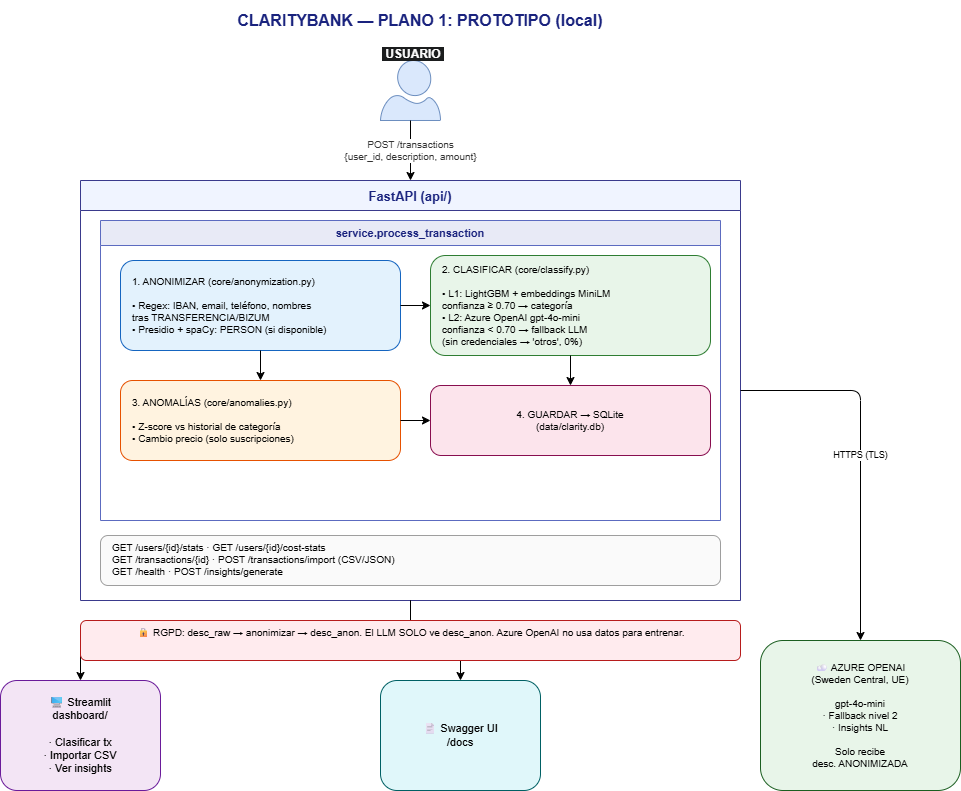

The diagram above was exported from draw.io. Its source (the exported page's mxGraphModel, read from the mxfile embedded in the PNG):
<mxGraphModel dx="1067" dy="679" grid="1" gridSize="10" guides="1" tooltips="1" connect="1" arrows="1" fold="1" page="1" pageScale="1" pageWidth="1169" pageHeight="827" math="0" shadow="0">
  <root>
    <mxCell id="0" />
    <mxCell id="1" parent="0" />
    <mxCell id="title" parent="1" style="text;html=1;strokeColor=none;fillColor=none;align=center;verticalAlign=middle;whiteSpace=wrap;rounded=0;fontSize=16;fontStyle=1;fontColor=#1a237e;" value="CLARITYBANK — PLANO 1: PROTOTIPO (local)" vertex="1">
      <mxGeometry height="40" width="600" x="200" y="20" as="geometry" />
    </mxCell>
    <mxCell id="user" parent="1" style="shape=mxgraph.azure.user;fillColor=#dae8fc;strokeColor=#6c8ebf;fontStyle=1;fontSize=12;" value="" vertex="1">
      <mxGeometry height="60" width="60" x="460" y="80" as="geometry" />
    </mxCell>
    <mxCell id="e1" edge="1" parent="1" source="user" style="edgeStyle=orthogonalEdgeStyle;html=1;fontSize=10;fontColor=#333;" target="fastapi" value="&lt;span style=&quot;background-color: light-dark(rgb(255, 255, 255), rgb(255, 255, 255));&quot;&gt;POST /transactions&lt;br&gt;{user_id, description, amount}&lt;/span&gt;">
      <mxGeometry relative="1" as="geometry" />
    </mxCell>
    <mxCell id="fastapi" parent="1" style="swimlane;startSize=30;fillColor=#f0f4ff;strokeColor=#3a3a8c;fontStyle=1;fontSize=13;fontColor=#1a237e;" value="FastAPI  (api/)" vertex="1">
      <mxGeometry height="420" width="660" x="160" y="200" as="geometry" />
    </mxCell>
    <mxCell id="pipeline" parent="fastapi" style="swimlane;startSize=25;fillColor=#e8eaf6;strokeColor=#5c6bc0;fontStyle=1;fontSize=11;fontColor=#1a237e;" value="service.process_transaction" vertex="1">
      <mxGeometry height="300" width="620" x="20" y="40" as="geometry" />
    </mxCell>
    <mxCell id="anon" parent="pipeline" style="rounded=1;whiteSpace=wrap;html=1;fillColor=#e3f2fd;strokeColor=#1565c0;align=left;spacingLeft=10;fontSize=10;" value="1. ANONIMIZAR (core/anonymization.py)&#10;&#10;• Regex: IBAN, email, teléfono, nombres&#10;  tras TRANSFERENCIA/BIZUM&#10;• Presidio + spaCy: PERSON (si disponible)" vertex="1">
      <mxGeometry height="90" width="280" x="20" y="40" as="geometry" />
    </mxCell>
    <mxCell id="classify" parent="pipeline" style="rounded=1;whiteSpace=wrap;html=1;fillColor=#e8f5e9;strokeColor=#2e7d32;align=left;spacingLeft=10;fontSize=10;" value="2. CLASIFICAR (core/classify.py)&#10;&#10;• L1: LightGBM + embeddings MiniLM&#10;  confianza ≥ 0.70 → categoría&#10;• L2: Azure OpenAI gpt-4o-mini&#10;  confianza &lt; 0.70 → fallback LLM&#10;  (sin credenciales → 'otros', 0%)" vertex="1">
      <mxGeometry height="100" width="280" x="330" y="35" as="geometry" />
    </mxCell>
    <mxCell id="anomalies" parent="pipeline" style="rounded=1;whiteSpace=wrap;html=1;fillColor=#fff3e0;strokeColor=#e65100;align=left;spacingLeft=10;fontSize=10;" value="3. ANOMALÍAS (core/anomalies.py)&#10;&#10;• Z-score vs historial de categoría&#10;• Cambio precio (solo suscripciones)" vertex="1">
      <mxGeometry height="80" width="280" x="20" y="160" as="geometry" />
    </mxCell>
    <mxCell id="save" parent="pipeline" style="rounded=1;whiteSpace=wrap;html=1;fillColor=#fce4ec;strokeColor=#880e4f;fontSize=10;" value="4. GUARDAR → SQLite&#10;(data/clarity.db)" vertex="1">
      <mxGeometry height="70" width="280" x="330" y="165" as="geometry" />
    </mxCell>
    <mxCell id="ea1" edge="1" parent="pipeline" source="anon" style="edgeStyle=orthogonalEdgeStyle;" target="classify">
      <mxGeometry relative="1" as="geometry" />
    </mxCell>
    <mxCell id="ea2" edge="1" parent="pipeline" source="anon" style="edgeStyle=orthogonalEdgeStyle;" target="anomalies">
      <mxGeometry relative="1" as="geometry" />
    </mxCell>
    <mxCell id="ea3" edge="1" parent="pipeline" source="classify" style="edgeStyle=orthogonalEdgeStyle;" target="save">
      <mxGeometry relative="1" as="geometry" />
    </mxCell>
    <mxCell id="ea4" edge="1" parent="pipeline" source="anomalies" style="edgeStyle=orthogonalEdgeStyle;" target="save">
      <mxGeometry relative="1" as="geometry" />
    </mxCell>
    <mxCell id="endpoints" parent="fastapi" style="text;html=1;strokeColor=#9e9e9e;fillColor=#fafafa;align=left;spacingLeft=10;fontSize=10;rounded=1;" value="GET  /users/{id}/stats  ·  GET /users/{id}/cost-stats&#10;GET  /transactions/{id}  ·  POST /transactions/import (CSV/JSON)&#10;GET  /health  ·  POST /insights/generate" vertex="1">
      <mxGeometry height="50" width="620" x="20" y="355" as="geometry" />
    </mxCell>
    <mxCell id="streamlit" parent="1" style="rounded=1;whiteSpace=wrap;html=1;fillColor=#f3e5f5;strokeColor=#6a1b9a;fontSize=11;" value="🖥 Streamlit&#10;dashboard/&#10;&#10;· Clasificar tx&#10;· Importar CSV&#10;· Ver insights" vertex="1">
      <mxGeometry height="110" width="160" x="80" y="700" as="geometry" />
    </mxCell>
    <mxCell id="swagger" parent="1" style="rounded=1;whiteSpace=wrap;html=1;fillColor=#e0f7fa;strokeColor=#006064;fontSize=11;" value="📄 Swagger UI&#10;/docs" vertex="1">
      <mxGeometry height="110" width="160" x="460" y="700" as="geometry" />
    </mxCell>
    <mxCell id="azureoai" parent="1" style="rounded=1;whiteSpace=wrap;html=1;fillColor=#e8f5e9;strokeColor=#1b5e20;fontSize=10;" value="☁ AZURE OPENAI&#10;(Sweden Central, UE)&#10;&#10;gpt-4o-mini&#10;· Fallback nivel 2&#10;· Insights NL&#10;&#10;Solo recibe&#10;desc. ANONIMIZADA" vertex="1">
      <mxGeometry height="150" width="200" x="840" y="660" as="geometry" />
    </mxCell>
    <mxCell id="e2" edge="1" parent="1" source="fastapi" style="edgeStyle=orthogonalEdgeStyle;html=1;fontSize=9;" target="streamlit" value="HTTP">
      <mxGeometry relative="1" as="geometry" />
    </mxCell>
    <mxCell id="e3" edge="1" parent="1" source="fastapi" style="edgeStyle=orthogonalEdgeStyle;html=1;fontSize=9;" target="swagger" value="HTTP">
      <mxGeometry relative="1" as="geometry" />
    </mxCell>
    <mxCell id="e4" edge="1" parent="1" source="fastapi" style="edgeStyle=orthogonalEdgeStyle;html=1;fontSize=9;" target="azureoai" value="HTTPS (TLS)">
      <mxGeometry relative="1" as="geometry" />
    </mxCell>
    <mxCell id="rgpd" parent="1" style="text;html=1;strokeColor=#b71c1c;fillColor=#ffebee;align=center;fontSize=10;rounded=1;" value="🔒 RGPD: desc_raw → anonimizar → desc_anon. El LLM SOLO ve desc_anon. Azure OpenAI no usa datos para entrenar." vertex="1">
      <mxGeometry height="40" width="660" x="160" y="640" as="geometry" />
    </mxCell>
    <mxCell id="FHng5YAOSMvOWpH_B-uH-1" parent="1" style="text;whiteSpace=wrap;html=1;" value="&lt;span style=&quot;color: rgb(255, 255, 255); font-family: Helvetica; font-size: 12px; font-style: normal; font-variant-ligatures: normal; font-variant-caps: normal; font-weight: 700; letter-spacing: normal; orphans: 2; text-align: center; text-indent: 0px; text-transform: none; widows: 2; word-spacing: 0px; -webkit-text-stroke-width: 0px; white-space: nowrap; background-color: rgb(27, 29, 30); text-decoration-thickness: initial; text-decoration-style: initial; text-decoration-color: initial; float: none; display: inline !important;&quot;&gt;&amp;nbsp;USUARIO&amp;nbsp;&lt;/span&gt;" vertex="1">
      <mxGeometry height="40" width="70" x="460" y="60" as="geometry" />
    </mxCell>
  </root>
</mxGraphModel>